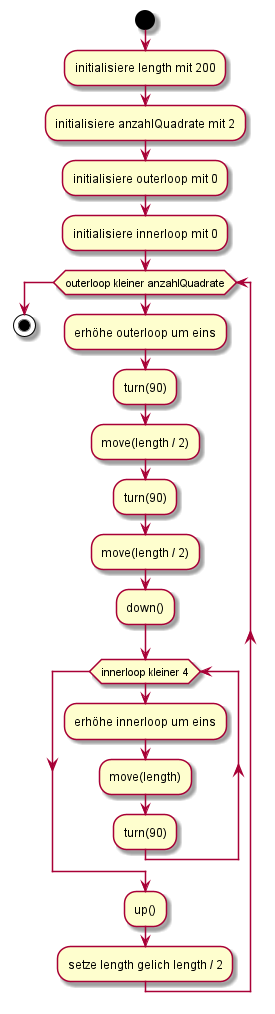

The diagram above was rendered by PlantUML. Its source (embedded in the PNG):
@startuml
start
:initialisiere length mit 200;
:initialisiere anzahlQuadrate mit 2;

:initialisiere outerloop mit 0;
:initialisiere innerloop mit 0;

while (outerloop kleiner anzahlQuadrate)
    :erhöhe outerloop um eins;
    :turn(90);
    :move(length / 2);
    :turn(90);
    :move(length / 2);
    :down();
    while (innerloop kleiner 4)
        :erhöhe innerloop um eins;
        :move(length);
        :turn(90);
    endwhile
    :up();
    :setze length gelich length / 2;
endwhile
stop
@enduml